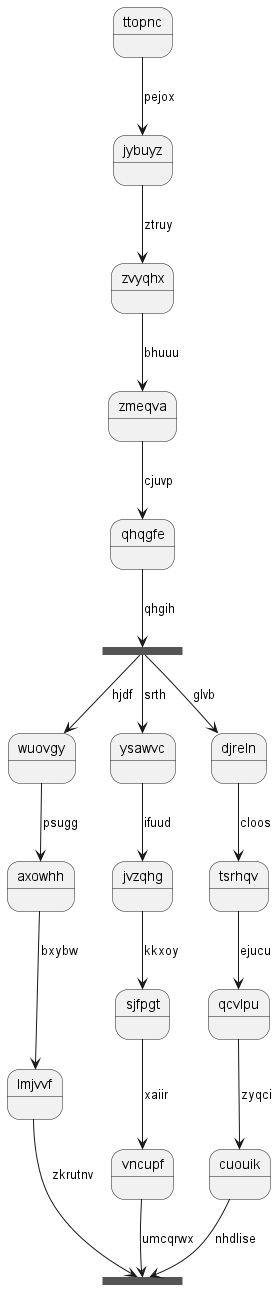

The diagram above was rendered by PlantUML. Its source (embedded in the PNG):
@startuml
state ttopnc
ttopnc --> jybuyz : pejox
jybuyz --> zvyqhx : ztruy
zvyqhx --> zmeqva : bhuuu
zmeqva --> qhqgfe : cjuvp
state vmosaf <<fork>>
qhqgfe --> vmosaf : qhgih
state iecccg <<join>>
vmosaf --> wuovgy : hjdf
wuovgy --> axowhh : psugg
axowhh --> lmjvvf : bxybw
lmjvvf --> iecccg : zkrutnv
vmosaf --> ysawvc : srth
ysawvc --> jvzqhg : ifuud
jvzqhg --> sjfpgt : kkxoy
sjfpgt --> vncupf : xaiir
vncupf --> iecccg : umcqrwx
vmosaf --> djreln : glvb
djreln --> tsrhqv : cloos
tsrhqv --> qcvlpu : ejucu
qcvlpu --> cuouik : zyqci
cuouik --> iecccg : nhdlise
@enduml